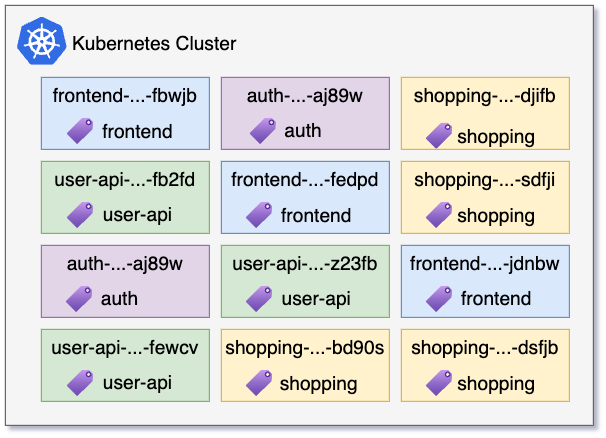

The diagram above was exported from draw.io. Its source (the exported page's mxGraphModel, read from the mxfile embedded in the PNG):
<mxGraphModel dx="1426" dy="524" grid="1" gridSize="10" guides="1" tooltips="1" connect="1" arrows="1" fold="1" page="1" pageScale="1" pageWidth="850" pageHeight="1100" math="0" shadow="0">
  <root>
    <mxCell id="0" />
    <mxCell id="1" parent="0" />
    <mxCell id="P_qnIK_Cu_R7S6fOCxbn-1" value="" style="rounded=0;whiteSpace=wrap;html=1;fillColor=#f5f5f5;fontColor=#333333;strokeColor=#666666;" vertex="1" parent="1">
      <mxGeometry x="160" y="90" width="490" height="350" as="geometry" />
    </mxCell>
    <mxCell id="P_qnIK_Cu_R7S6fOCxbn-2" value="Kubernetes Cluster" style="text;html=1;align=center;verticalAlign=middle;resizable=0;points=[];autosize=1;strokeColor=none;fillColor=none;fontSize=16;" vertex="1" parent="1">
      <mxGeometry x="204" y="108" width="160" height="30" as="geometry" />
    </mxCell>
    <mxCell id="P_qnIK_Cu_R7S6fOCxbn-3" value="" style="sketch=0;aspect=fixed;html=1;points=[];align=center;image;fontSize=12;image=img/lib/mscae/Kubernetes.svg;" vertex="1" parent="1">
      <mxGeometry x="170" y="100" width="41.67" height="40" as="geometry" />
    </mxCell>
    <mxCell id="P_qnIK_Cu_R7S6fOCxbn-4" value="frontend-...-fbwjb" style="rounded=0;whiteSpace=wrap;html=1;fontSize=16;fillColor=#dae8fc;strokeColor=#6c8ebf;verticalAlign=top;" vertex="1" parent="1">
      <mxGeometry x="190" y="150" width="140" height="60" as="geometry" />
    </mxCell>
    <mxCell id="P_qnIK_Cu_R7S6fOCxbn-5" value="frontend-...-fedpd" style="rounded=0;whiteSpace=wrap;html=1;fontSize=16;fillColor=#dae8fc;strokeColor=#6c8ebf;verticalAlign=top;" vertex="1" parent="1">
      <mxGeometry x="340" y="220" width="140" height="60" as="geometry" />
    </mxCell>
    <mxCell id="P_qnIK_Cu_R7S6fOCxbn-6" value="frontend-...-jdnbw" style="rounded=0;whiteSpace=wrap;html=1;fontSize=16;fillColor=#dae8fc;strokeColor=#6c8ebf;verticalAlign=top;" vertex="1" parent="1">
      <mxGeometry x="490" y="290" width="140" height="60" as="geometry" />
    </mxCell>
    <mxCell id="P_qnIK_Cu_R7S6fOCxbn-8" value="user-api-...-fb2fd" style="rounded=0;whiteSpace=wrap;html=1;fontSize=16;fillColor=#d5e8d4;strokeColor=#82b366;verticalAlign=top;" vertex="1" parent="1">
      <mxGeometry x="190" y="220" width="140" height="60" as="geometry" />
    </mxCell>
    <mxCell id="P_qnIK_Cu_R7S6fOCxbn-9" value="user-api-...-z23fb" style="rounded=0;whiteSpace=wrap;html=1;fontSize=16;fillColor=#d5e8d4;strokeColor=#82b366;verticalAlign=top;" vertex="1" parent="1">
      <mxGeometry x="340" y="290" width="140" height="60" as="geometry" />
    </mxCell>
    <mxCell id="P_qnIK_Cu_R7S6fOCxbn-10" value="user-api-...-fewcv" style="rounded=0;whiteSpace=wrap;html=1;fontSize=16;fillColor=#d5e8d4;strokeColor=#82b366;verticalAlign=top;" vertex="1" parent="1">
      <mxGeometry x="190" y="360" width="140" height="60" as="geometry" />
    </mxCell>
    <mxCell id="P_qnIK_Cu_R7S6fOCxbn-11" value="auth-...-aj89w" style="rounded=0;whiteSpace=wrap;html=1;fontSize=16;fillColor=#e1d5e7;strokeColor=#9673a6;verticalAlign=top;" vertex="1" parent="1">
      <mxGeometry x="190" y="290" width="140" height="60" as="geometry" />
    </mxCell>
    <mxCell id="P_qnIK_Cu_R7S6fOCxbn-12" value="auth-...-aj89w" style="rounded=0;whiteSpace=wrap;html=1;fontSize=16;fillColor=#e1d5e7;strokeColor=#9673a6;verticalAlign=top;" vertex="1" parent="1">
      <mxGeometry x="340" y="150" width="140" height="60" as="geometry" />
    </mxCell>
    <mxCell id="P_qnIK_Cu_R7S6fOCxbn-13" value="shopping-...-bd90s" style="rounded=0;whiteSpace=wrap;html=1;fontSize=16;fillColor=#fff2cc;strokeColor=#d6b656;verticalAlign=top;" vertex="1" parent="1">
      <mxGeometry x="340" y="360" width="140" height="60" as="geometry" />
    </mxCell>
    <mxCell id="P_qnIK_Cu_R7S6fOCxbn-14" value="shopping-...-dsfjb" style="rounded=0;whiteSpace=wrap;html=1;fontSize=16;fillColor=#fff2cc;strokeColor=#d6b656;verticalAlign=top;" vertex="1" parent="1">
      <mxGeometry x="490" y="360" width="140" height="60" as="geometry" />
    </mxCell>
    <mxCell id="P_qnIK_Cu_R7S6fOCxbn-15" value="shopping-...-djifb" style="rounded=0;whiteSpace=wrap;html=1;fontSize=16;fillColor=#fff2cc;strokeColor=#d6b656;verticalAlign=top;" vertex="1" parent="1">
      <mxGeometry x="490" y="150" width="140" height="60" as="geometry" />
    </mxCell>
    <mxCell id="P_qnIK_Cu_R7S6fOCxbn-16" value="shopping-...-sdfji" style="rounded=0;whiteSpace=wrap;html=1;fontSize=16;fillColor=#fff2cc;strokeColor=#d6b656;verticalAlign=top;" vertex="1" parent="1">
      <mxGeometry x="490" y="220" width="140" height="60" as="geometry" />
    </mxCell>
    <mxCell id="P_qnIK_Cu_R7S6fOCxbn-17" value="" style="aspect=fixed;html=1;points=[];align=center;image;fontSize=12;image=img/lib/azure2/general/Tag.svg;verticalAlign=top;" vertex="1" parent="1">
      <mxGeometry x="211.67" y="184" width="22" height="22" as="geometry" />
    </mxCell>
    <mxCell id="P_qnIK_Cu_R7S6fOCxbn-19" value="frontend" style="text;html=1;align=center;verticalAlign=top;resizable=0;points=[];autosize=1;strokeColor=none;fillColor=none;fontSize=16;" vertex="1" parent="1">
      <mxGeometry x="230" y="180" width="80" height="30" as="geometry" />
    </mxCell>
    <mxCell id="P_qnIK_Cu_R7S6fOCxbn-22" value="" style="aspect=fixed;html=1;points=[];align=center;image;fontSize=12;image=img/lib/azure2/general/Tag.svg;verticalAlign=top;" vertex="1" parent="1">
      <mxGeometry x="360.83" y="254" width="22" height="22" as="geometry" />
    </mxCell>
    <mxCell id="P_qnIK_Cu_R7S6fOCxbn-23" value="frontend" style="text;html=1;align=center;verticalAlign=top;resizable=0;points=[];autosize=1;strokeColor=none;fillColor=none;fontSize=16;" vertex="1" parent="1">
      <mxGeometry x="379.15999999999997" y="250" width="80" height="30" as="geometry" />
    </mxCell>
    <mxCell id="P_qnIK_Cu_R7S6fOCxbn-24" value="" style="aspect=fixed;html=1;points=[];align=center;image;fontSize=12;image=img/lib/azure2/general/Tag.svg;" vertex="1" parent="1">
      <mxGeometry x="510.83000000000004" y="324" width="22" height="22" as="geometry" />
    </mxCell>
    <mxCell id="P_qnIK_Cu_R7S6fOCxbn-25" value="frontend" style="text;html=1;align=center;verticalAlign=middle;resizable=0;points=[];autosize=1;strokeColor=none;fillColor=none;fontSize=16;" vertex="1" parent="1">
      <mxGeometry x="529.1600000000001" y="320" width="80" height="30" as="geometry" />
    </mxCell>
    <mxCell id="P_qnIK_Cu_R7S6fOCxbn-29" value="" style="aspect=fixed;html=1;points=[];align=center;image;fontSize=12;image=img/lib/azure2/general/Tag.svg;" vertex="1" parent="1">
      <mxGeometry x="211.67" y="254" width="22" height="22" as="geometry" />
    </mxCell>
    <mxCell id="P_qnIK_Cu_R7S6fOCxbn-30" value="user-api" style="text;html=1;align=center;verticalAlign=middle;resizable=0;points=[];autosize=1;strokeColor=none;fillColor=none;fontSize=16;" vertex="1" parent="1">
      <mxGeometry x="230" y="250" width="80" height="30" as="geometry" />
    </mxCell>
    <mxCell id="P_qnIK_Cu_R7S6fOCxbn-31" value="" style="aspect=fixed;html=1;points=[];align=center;image;fontSize=12;image=img/lib/azure2/general/Tag.svg;" vertex="1" parent="1">
      <mxGeometry x="211.67" y="394" width="22" height="22" as="geometry" />
    </mxCell>
    <mxCell id="P_qnIK_Cu_R7S6fOCxbn-32" value="user-api" style="text;html=1;align=center;verticalAlign=middle;resizable=0;points=[];autosize=1;strokeColor=none;fillColor=none;fontSize=16;" vertex="1" parent="1">
      <mxGeometry x="230" y="390" width="80" height="30" as="geometry" />
    </mxCell>
    <mxCell id="P_qnIK_Cu_R7S6fOCxbn-33" value="" style="aspect=fixed;html=1;points=[];align=center;image;fontSize=12;image=img/lib/azure2/general/Tag.svg;" vertex="1" parent="1">
      <mxGeometry x="360.83" y="324" width="22" height="22" as="geometry" />
    </mxCell>
    <mxCell id="P_qnIK_Cu_R7S6fOCxbn-34" value="user-api" style="text;html=1;align=center;verticalAlign=middle;resizable=0;points=[];autosize=1;strokeColor=none;fillColor=none;fontSize=16;" vertex="1" parent="1">
      <mxGeometry x="379.15999999999997" y="320" width="80" height="30" as="geometry" />
    </mxCell>
    <mxCell id="P_qnIK_Cu_R7S6fOCxbn-35" value="" style="aspect=fixed;html=1;points=[];align=center;image;fontSize=12;image=img/lib/azure2/general/Tag.svg;" vertex="1" parent="1">
      <mxGeometry x="210.82999999999998" y="324" width="22" height="22" as="geometry" />
    </mxCell>
    <mxCell id="P_qnIK_Cu_R7S6fOCxbn-36" value="auth" style="text;html=1;align=center;verticalAlign=middle;resizable=0;points=[];autosize=1;strokeColor=none;fillColor=none;fontSize=16;" vertex="1" parent="1">
      <mxGeometry x="229.99999999999997" y="320" width="50" height="30" as="geometry" />
    </mxCell>
    <mxCell id="P_qnIK_Cu_R7S6fOCxbn-37" value="" style="aspect=fixed;html=1;points=[];align=center;image;fontSize=12;image=img/lib/azure2/general/Tag.svg;" vertex="1" parent="1">
      <mxGeometry x="364" y="184" width="22" height="22" as="geometry" />
    </mxCell>
    <mxCell id="P_qnIK_Cu_R7S6fOCxbn-38" value="auth" style="text;html=1;align=center;verticalAlign=middle;resizable=0;points=[];autosize=1;strokeColor=none;fillColor=none;fontSize=16;" vertex="1" parent="1">
      <mxGeometry x="382.83" y="180" width="50" height="30" as="geometry" />
    </mxCell>
    <mxCell id="P_qnIK_Cu_R7S6fOCxbn-40" value="" style="aspect=fixed;html=1;points=[];align=center;image;fontSize=12;image=img/lib/azure2/general/Tag.svg;verticalAlign=top;" vertex="1" parent="1">
      <mxGeometry x="360.83" y="394" width="22" height="22" as="geometry" />
    </mxCell>
    <mxCell id="P_qnIK_Cu_R7S6fOCxbn-41" value="shopping" style="text;html=1;align=center;verticalAlign=top;resizable=0;points=[];autosize=1;strokeColor=none;fillColor=none;fontSize=16;" vertex="1" parent="1">
      <mxGeometry x="375.99999999999994" y="390" width="90" height="30" as="geometry" />
    </mxCell>
    <mxCell id="P_qnIK_Cu_R7S6fOCxbn-42" value="" style="aspect=fixed;html=1;points=[];align=center;image;fontSize=12;image=img/lib/azure2/general/Tag.svg;verticalAlign=top;" vertex="1" parent="1">
      <mxGeometry x="510.83" y="394" width="22" height="22" as="geometry" />
    </mxCell>
    <mxCell id="P_qnIK_Cu_R7S6fOCxbn-43" value="shopping" style="text;html=1;align=center;verticalAlign=top;resizable=0;points=[];autosize=1;strokeColor=none;fillColor=none;fontSize=16;" vertex="1" parent="1">
      <mxGeometry x="524.16" y="390" width="90" height="30" as="geometry" />
    </mxCell>
    <mxCell id="P_qnIK_Cu_R7S6fOCxbn-44" value="" style="aspect=fixed;html=1;points=[];align=center;image;fontSize=12;image=img/lib/azure2/general/Tag.svg;verticalAlign=top;" vertex="1" parent="1">
      <mxGeometry x="510.83" y="254" width="22" height="22" as="geometry" />
    </mxCell>
    <mxCell id="P_qnIK_Cu_R7S6fOCxbn-45" value="shopping" style="text;html=1;align=center;verticalAlign=top;resizable=0;points=[];autosize=1;strokeColor=none;fillColor=none;fontSize=16;" vertex="1" parent="1">
      <mxGeometry x="524.16" y="250" width="90" height="30" as="geometry" />
    </mxCell>
    <mxCell id="P_qnIK_Cu_R7S6fOCxbn-51" value="" style="aspect=fixed;html=1;points=[];align=center;image;fontSize=12;image=img/lib/azure2/general/Tag.svg;verticalAlign=top;" vertex="1" parent="1">
      <mxGeometry x="510.83" y="188" width="22" height="22" as="geometry" />
    </mxCell>
    <mxCell id="P_qnIK_Cu_R7S6fOCxbn-52" value="shopping" style="text;html=1;align=center;verticalAlign=top;resizable=0;points=[];autosize=1;strokeColor=none;fillColor=none;fontSize=16;" vertex="1" parent="1">
      <mxGeometry x="524.16" y="184" width="90" height="30" as="geometry" />
    </mxCell>
  </root>
</mxGraphModel>